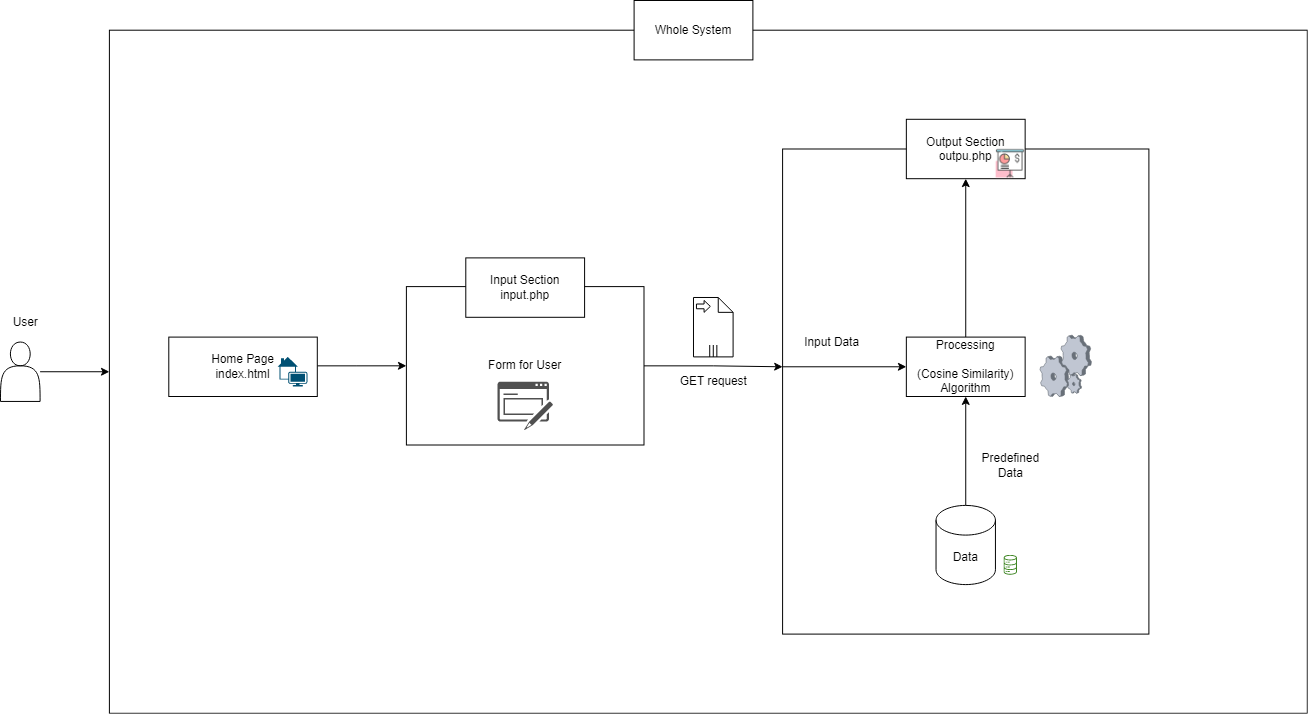

The diagram above was exported from draw.io. Its source (the exported page's mxGraphModel, read from the mxfile embedded in the PNG):
<mxGraphModel dx="1007" dy="502" grid="1" gridSize="10" guides="1" tooltips="1" connect="1" arrows="1" fold="1" page="1" pageScale="1" pageWidth="1400" pageHeight="850" math="0" shadow="0">
  <root>
    <mxCell id="0" />
    <mxCell id="1" parent="0" />
    <mxCell id="boZsntIXa_KTEv4wI9aX-36" value="" style="rounded=0;whiteSpace=wrap;html=1;" vertex="1" parent="1">
      <mxGeometry x="110" y="70" width="1210" height="690" as="geometry" />
    </mxCell>
    <mxCell id="boZsntIXa_KTEv4wI9aX-7" value="Input Data" style="rounded=0;whiteSpace=wrap;html=1;" vertex="1" parent="1">
      <mxGeometry x="790" y="190" width="370" height="490" as="geometry" />
    </mxCell>
    <mxCell id="boZsntIXa_KTEv4wI9aX-14" style="edgeStyle=orthogonalEdgeStyle;rounded=0;orthogonalLoop=1;jettySize=auto;html=1;" edge="1" parent="1" source="boZsntIXa_KTEv4wI9aX-6">
      <mxGeometry relative="1" as="geometry">
        <mxPoint x="789.9999999999998" y="409.9999999999999" as="targetPoint" />
      </mxGeometry>
    </mxCell>
    <mxCell id="boZsntIXa_KTEv4wI9aX-6" value="Form for User" style="rounded=0;whiteSpace=wrap;html=1;" vertex="1" parent="1">
      <mxGeometry x="410" y="329" width="240" height="160" as="geometry" />
    </mxCell>
    <mxCell id="boZsntIXa_KTEv4wI9aX-21" style="edgeStyle=orthogonalEdgeStyle;rounded=0;orthogonalLoop=1;jettySize=auto;html=1;entryX=0;entryY=0.5;entryDx=0;entryDy=0;" edge="1" parent="1" source="boZsntIXa_KTEv4wI9aX-1" target="boZsntIXa_KTEv4wI9aX-6">
      <mxGeometry relative="1" as="geometry">
        <Array as="points">
          <mxPoint x="360" y="409" />
          <mxPoint x="360" y="409" />
        </Array>
      </mxGeometry>
    </mxCell>
    <mxCell id="boZsntIXa_KTEv4wI9aX-1" value="Home Page&lt;br&gt;index.html" style="rounded=0;whiteSpace=wrap;html=1;" vertex="1" parent="1">
      <mxGeometry x="170" y="380" width="150" height="60" as="geometry" />
    </mxCell>
    <mxCell id="boZsntIXa_KTEv4wI9aX-2" value="Input Section&lt;br&gt;input.php" style="rounded=0;whiteSpace=wrap;html=1;" vertex="1" parent="1">
      <mxGeometry x="470" y="300" width="120" height="60" as="geometry" />
    </mxCell>
    <mxCell id="boZsntIXa_KTEv4wI9aX-3" value="Output Section&lt;br&gt;outpu.php" style="rounded=0;whiteSpace=wrap;html=1;" vertex="1" parent="1">
      <mxGeometry x="915" y="160" width="120" height="60" as="geometry" />
    </mxCell>
    <mxCell id="boZsntIXa_KTEv4wI9aX-8" style="edgeStyle=orthogonalEdgeStyle;rounded=0;orthogonalLoop=1;jettySize=auto;html=1;endArrow=none;endFill=0;startArrow=classic;startFill=1;" edge="1" parent="1" source="boZsntIXa_KTEv4wI9aX-4" target="boZsntIXa_KTEv4wI9aX-5">
      <mxGeometry relative="1" as="geometry" />
    </mxCell>
    <mxCell id="boZsntIXa_KTEv4wI9aX-13" style="edgeStyle=orthogonalEdgeStyle;rounded=0;orthogonalLoop=1;jettySize=auto;html=1;endArrow=none;endFill=0;startArrow=classic;startFill=1;" edge="1" parent="1" source="boZsntIXa_KTEv4wI9aX-4">
      <mxGeometry relative="1" as="geometry">
        <mxPoint x="790" y="410" as="targetPoint" />
        <Array as="points">
          <mxPoint x="790" y="410" />
        </Array>
      </mxGeometry>
    </mxCell>
    <mxCell id="boZsntIXa_KTEv4wI9aX-20" style="edgeStyle=orthogonalEdgeStyle;rounded=0;orthogonalLoop=1;jettySize=auto;html=1;entryX=0.5;entryY=1;entryDx=0;entryDy=0;" edge="1" parent="1" source="boZsntIXa_KTEv4wI9aX-4" target="boZsntIXa_KTEv4wI9aX-3">
      <mxGeometry relative="1" as="geometry" />
    </mxCell>
    <mxCell id="boZsntIXa_KTEv4wI9aX-4" value="Processing&lt;br&gt;&lt;br&gt;(Cosine Similarity)&lt;br&gt;Algorithm" style="rounded=0;whiteSpace=wrap;html=1;" vertex="1" parent="1">
      <mxGeometry x="915" y="380" width="120" height="60" as="geometry" />
    </mxCell>
    <mxCell id="boZsntIXa_KTEv4wI9aX-5" value="Data" style="shape=cylinder3;whiteSpace=wrap;html=1;boundedLbl=1;backgroundOutline=1;size=15;" vertex="1" parent="1">
      <mxGeometry x="945" y="550" width="60" height="80" as="geometry" />
    </mxCell>
    <mxCell id="boZsntIXa_KTEv4wI9aX-15" style="edgeStyle=orthogonalEdgeStyle;rounded=0;orthogonalLoop=1;jettySize=auto;html=1;exitX=0.5;exitY=1;exitDx=0;exitDy=0;" edge="1" parent="1" source="boZsntIXa_KTEv4wI9aX-4" target="boZsntIXa_KTEv4wI9aX-4">
      <mxGeometry relative="1" as="geometry" />
    </mxCell>
    <mxCell id="boZsntIXa_KTEv4wI9aX-18" value="Input Data" style="text;html=1;strokeColor=none;fillColor=none;align=center;verticalAlign=middle;whiteSpace=wrap;rounded=0;" vertex="1" parent="1">
      <mxGeometry x="810" y="370" width="60" height="30" as="geometry" />
    </mxCell>
    <mxCell id="boZsntIXa_KTEv4wI9aX-19" value="Predefined&lt;br&gt;Data" style="text;html=1;align=center;verticalAlign=middle;resizable=0;points=[];autosize=1;strokeColor=none;fillColor=none;" vertex="1" parent="1">
      <mxGeometry x="980" y="490" width="80" height="40" as="geometry" />
    </mxCell>
    <mxCell id="boZsntIXa_KTEv4wI9aX-22" value="" style="verticalLabelPosition=bottom;sketch=0;aspect=fixed;html=1;verticalAlign=top;strokeColor=none;align=center;outlineConnect=0;shape=mxgraph.citrix.process;" vertex="1" parent="1">
      <mxGeometry x="1050" y="378" width="52" height="62" as="geometry" />
    </mxCell>
    <mxCell id="boZsntIXa_KTEv4wI9aX-23" value="" style="shape=mxgraph.bpmn.data;labelPosition=center;verticalLabelPosition=bottom;align=center;verticalAlign=top;size=15;html=1;bpmnTransferType=input;isCollection=1;" vertex="1" parent="1">
      <mxGeometry x="700" y="340" width="40" height="60" as="geometry" />
    </mxCell>
    <mxCell id="boZsntIXa_KTEv4wI9aX-24" value="GET request" style="text;html=1;align=center;verticalAlign=middle;resizable=0;points=[];autosize=1;strokeColor=none;fillColor=none;" vertex="1" parent="1">
      <mxGeometry x="675" y="410" width="90" height="30" as="geometry" />
    </mxCell>
    <mxCell id="boZsntIXa_KTEv4wI9aX-32" value="" style="sketch=0;pointerEvents=1;shadow=0;dashed=0;html=1;strokeColor=none;fillColor=#505050;labelPosition=center;verticalLabelPosition=bottom;verticalAlign=top;outlineConnect=0;align=center;shape=mxgraph.office.concepts.form;" vertex="1" parent="1">
      <mxGeometry x="502" y="425" width="56" height="49" as="geometry" />
    </mxCell>
    <mxCell id="boZsntIXa_KTEv4wI9aX-33" value="" style="points=[[0.115,0.05,0],[0.335,0,0],[0.98,0.52,0],[1,0.71,0],[0.68,1,0],[0.065,0.76,0],[0,0.33,0],[0.68,0.33,0]];verticalLabelPosition=bottom;sketch=0;html=1;verticalAlign=top;aspect=fixed;align=center;pointerEvents=1;shape=mxgraph.cisco19.home_office;fillColor=#005073;strokeColor=none;" vertex="1" parent="1">
      <mxGeometry x="280" y="400" width="30" height="30" as="geometry" />
    </mxCell>
    <mxCell id="boZsntIXa_KTEv4wI9aX-34" value="" style="sketch=0;outlineConnect=0;fontColor=#232F3E;gradientColor=none;fillColor=#3F8624;strokeColor=none;dashed=0;verticalLabelPosition=bottom;verticalAlign=top;align=center;html=1;fontSize=12;fontStyle=0;aspect=fixed;pointerEvents=1;shape=mxgraph.aws4.iot_analytics_data_store;" vertex="1" parent="1">
      <mxGeometry x="1013.08" y="600" width="13.85" height="20" as="geometry" />
    </mxCell>
    <mxCell id="boZsntIXa_KTEv4wI9aX-35" value="" style="shape=image;html=1;verticalAlign=top;verticalLabelPosition=bottom;labelBackgroundColor=#ffffff;imageAspect=0;aspect=fixed;image=https://cdn0.iconfinder.com/data/icons/business-startup-10/50/22-128.png" vertex="1" parent="1">
      <mxGeometry x="1005" y="190" width="30" height="30" as="geometry" />
    </mxCell>
    <mxCell id="boZsntIXa_KTEv4wI9aX-37" value="Whole System" style="rounded=0;whiteSpace=wrap;html=1;" vertex="1" parent="1">
      <mxGeometry x="640" y="40" width="120" height="60" as="geometry" />
    </mxCell>
    <mxCell id="boZsntIXa_KTEv4wI9aX-39" style="edgeStyle=orthogonalEdgeStyle;rounded=0;orthogonalLoop=1;jettySize=auto;html=1;entryX=0;entryY=0.5;entryDx=0;entryDy=0;" edge="1" parent="1" source="boZsntIXa_KTEv4wI9aX-38" target="boZsntIXa_KTEv4wI9aX-36">
      <mxGeometry relative="1" as="geometry" />
    </mxCell>
    <mxCell id="boZsntIXa_KTEv4wI9aX-38" value="" style="shape=actor;whiteSpace=wrap;html=1;" vertex="1" parent="1">
      <mxGeometry y="385" width="40" height="60" as="geometry" />
    </mxCell>
    <mxCell id="boZsntIXa_KTEv4wI9aX-40" value="User" style="text;html=1;align=center;verticalAlign=middle;resizable=0;points=[];autosize=1;strokeColor=none;fillColor=none;" vertex="1" parent="1">
      <mxGeometry y="350" width="50" height="30" as="geometry" />
    </mxCell>
  </root>
</mxGraphModel>